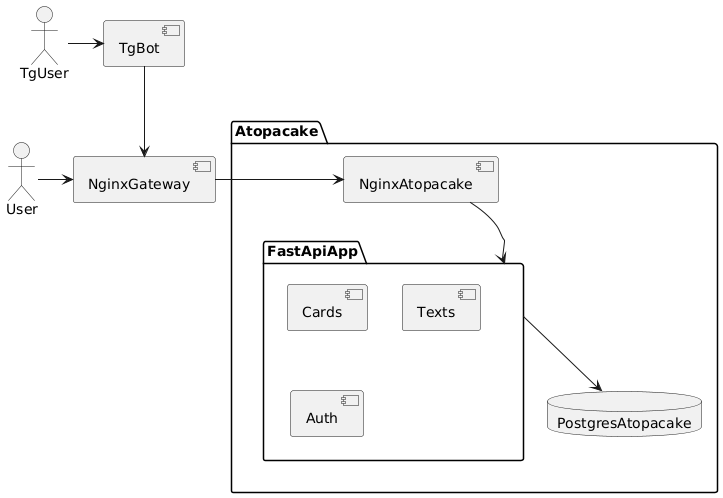

The diagram above was rendered by PlantUML. Its source (embedded in the PNG):
@startuml
actor User
actor TgUser
component NginxGateway
component TgBot

package Atopacake {
  component NginxAtopacake
  database PostgresAtopacake
  
  package FastApiApp {
    component Cards
    component Texts
    component Auth
  }
}


User -> NginxGateway
NginxGateway -> NginxAtopacake
NginxAtopacake -down-> FastApiApp
TgUser -> TgBot
TgBot -down-> NginxGateway
FastApiApp -down-> PostgresAtopacake
@enduml